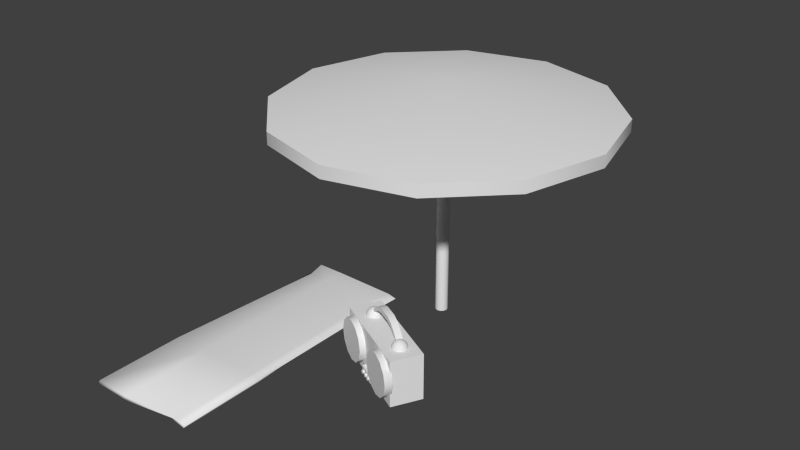 # Source: Beach_Stuff.blend  (saved by Blender 2.66.1; exported with 4.5.12 LTS)
import bpy
from mathutils import Matrix  # noqa: F401  (used for matrix-valued properties, if any)

bpy.ops.wm.read_factory_settings(use_empty=True)
scene = bpy.context.scene
scene.name = 'Scene'

# ---- collections
col_collection_1 = bpy.data.collections.new('Collection 1'); scene.collection.children.link(col_collection_1)
col_collection_20 = bpy.data.collections.new('Collection 20'); scene.collection.children.link(col_collection_20)
col_collection_20.hide_render = True
col_collection_20.hide_viewport = True

# ---- materials (node trees are filled in below, after node groups)
mat_radio = bpy.data.materials.new('Radio')
mat_radio.alpha_threshold = 0.0
mat_radio.use_transparent_shadow = False
mat_radio.roughness = 0.5
mat_radio.specular_intensity = 0.0
mat_radio.line_color = (0.0, 0.0, 0.0, 1.0)
mat_towel = bpy.data.materials.new('Towel')
mat_towel.alpha_threshold = 0.0
mat_towel.use_transparent_shadow = False
mat_towel.roughness = 0.5
mat_towel.specular_intensity = 0.0
mat_towel.line_color = (0.0, 0.0, 0.0, 1.0)
mat_material_004 = bpy.data.materials.new('Material.004')
mat_material_004.alpha_threshold = 0.0
mat_material_004.use_transparent_shadow = False
mat_material_004.roughness = 0.5
mat_material_004.specular_intensity = 0.0
mat_material_004.line_color = (0.0, 0.0, 0.0, 1.0)

# ---- material node trees

# ---- world
world_world = bpy.data.worlds.new('World'); scene.world = world_world
world_world.color = (0.05088, 0.05088, 0.05088)
world_world.use_sun_shadow = False
world_world.sun_shadow_jitter_overblur = 0.0
world_world.cycles.sampling_method = 'MANUAL'
world_world.cycles.sample_map_resolution = 256

# ---- meshes
me_plane_004 = bpy.data.meshes.new('Plane.004')
me_plane_004.from_pydata([(0.8408, -0.2761, 0.0), (-0.8408, -0.2761, 0.0), (0.8408, 0.2761, 0.0), (-0.8408, 0.2761, 0.0), (0.8408, -0.2761, 0.8178), (-0.8408, -0.2761, 0.8178), (0.8408, 0.2761, 0.8178), (-0.8408, 0.2761, 0.8178), (0.5251, -0.383, 0.8056), (0.3391, -0.383, 0.7558), (0.2029, -0.383, 0.6196), (0.153, -0.383, 0.4335), (0.2029, -0.383, 0.2475), (0.3391, -0.383, 0.1113), (0.5251, -0.383, 0.06142), (0.7112, -0.383, 0.1113), (0.8474, -0.383, 0.2475), (0.8972, -0.383, 0.4335), (0.8474, -0.383, 0.6196), (0.7112, -0.383, 0.7558), (0.5251, -0.383, 0.7843), (0.3497, -0.383, 0.7373), (0.2214, -0.383, 0.6089), (0.1744, -0.383, 0.4335), (0.2214, -0.383, 0.2581), (0.3497, -0.383, 0.1298), (0.5251, -0.383, 0.08277), (0.7005, -0.383, 0.1298), (0.8289, -0.383, 0.2581), (0.8759, -0.383, 0.4335), (0.8289, -0.383, 0.6089), (0.7005, -0.383, 0.7373), (0.5251, -0.383, 0.4335), (0.8474, -0.2479, 0.6196), (0.8972, -0.2479, 0.4335), (0.8474, -0.2479, 0.2475), (0.7112, -0.2479, 0.1113), (0.5251, -0.2479, 0.06142), (0.3391, -0.2479, 0.1113), (0.2029, -0.2479, 0.2475), (0.153, -0.2479, 0.4335), (0.2029, -0.2479, 0.6196), (0.3391, -0.2479, 0.7558), (0.5251, -0.2479, 0.8056), (0.7112, -0.2479, 0.7558), (-0.5047, -0.383, 0.8056), (-0.6908, -0.383, 0.7558), (-0.827, -0.383, 0.6196), (-0.8768, -0.383, 0.4335), (-0.827, -0.383, 0.2475), (-0.6908, -0.383, 0.1113), (-0.5047, -0.383, 0.06142), (-0.3187, -0.383, 0.1113), (-0.1825, -0.383, 0.2475), (-0.1326, -0.383, 0.4335), (-0.1825, -0.383, 0.6196), (-0.3187, -0.383, 0.7558), (-0.5047, -0.383, 0.7843), (-0.6801, -0.383, 0.7373), (-0.8085, -0.383, 0.6089), (-0.8555, -0.383, 0.4335), (-0.8085, -0.383, 0.2581), (-0.6801, -0.383, 0.1298), (-0.5047, -0.383, 0.08277), (-0.3294, -0.383, 0.1298), (-0.201, -0.383, 0.2581), (-0.154, -0.383, 0.4335), (-0.201, -0.383, 0.6089), (-0.3294, -0.383, 0.7373), (-0.5047, -0.383, 0.4335), (-0.1825, -0.2479, 0.6196), (-0.1326, -0.2479, 0.4335), (-0.1825, -0.2479, 0.2475), (-0.3187, -0.2479, 0.1113), (-0.5047, -0.2479, 0.06142), (-0.6908, -0.2479, 0.1113), (-0.827, -0.2479, 0.2475), (-0.8768, -0.2479, 0.4335), (-0.827, -0.2479, 0.6196), (-0.6908, -0.2479, 0.7558), (-0.5047, -0.2479, 0.8056), (-0.3187, -0.2479, 0.7558), (-0.165, -0.2656, 0.0127), (0.165, -0.2656, 0.0127), (-0.165, -0.2656, 0.1512), (0.165, -0.2656, 0.1512), (-0.165, -0.333, 0.0127), (0.165, -0.333, 0.0127), (-0.165, -0.333, 0.1512), (0.165, -0.333, 0.1512), (0.4933, 0.01456, 0.9416), (0.4613, 0.01456, 0.9283), (0.4338, 0.01456, 0.9072), (0.4127, 0.01456, 0.8797), (0.3994, 0.01456, 0.8477), (0.3949, 0.01456, 0.8133), (-0.5015, -0.1182, 0.8133), (-0.5015, -0.1137, 0.8477), (-0.5015, -0.1004, 0.8797), (-0.5015, -0.07934, 0.9072), (-0.002086, -0.02023, 1.059), (0.4979, 0.03175, 0.9416), (0.4702, 0.04776, 0.9283), (0.4463, 0.06151, 0.9072), (0.4281, 0.07207, 0.8797), (0.4166, 0.0787, 0.8477), (0.4127, 0.08096, 0.8133), (-0.5015, -0.05184, 0.9283), (-0.5015, -0.01981, 0.9416), (-0.4351, -0.1004, 0.8133), (-0.4374, -0.09652, 0.8477), (-0.444, -0.08503, 0.8797), (-0.1344, -0.02023, 1.147), (0.5105, 0.04433, 0.9416), (0.4945, 0.07207, 0.9283), (0.4807, 0.09589, 0.9072), (0.4702, 0.1142, 0.8797), (0.4635, 0.1257, 0.8477), (0.4613, 0.1296, 0.8133), (-0.4546, -0.06676, 0.9072), (-0.4683, -0.04294, 0.9283), (-0.4843, -0.0152, 0.9416), (-0.3865, -0.05184, 0.8133), (-0.3904, -0.04957, 0.8477), (-0.1344, -0.02023, 1.059), (-0.2309, -0.02023, 1.034), (0.5277, 0.04893, 0.9416), (0.5277, 0.08096, 0.9283), (0.5277, 0.1085, 0.9072), (0.5277, 0.1296, 0.8797), (0.5277, 0.1428, 0.8477), (0.5277, 0.1474, 0.8133), (-0.4019, -0.04294, 0.8797), (-0.4202, -0.03239, 0.9072), (-0.444, -0.01864, 0.9283), (-0.4717, -0.002621, 0.9416), (-0.3687, 0.01456, 0.8133), (-0.2593, -0.02023, 1.103), (-0.3903, -0.02023, 1.008), (0.5449, 0.04433, 0.9416), (0.5609, 0.07207, 0.9283), (0.5746, 0.09589, 0.9072), (0.5852, 0.1142, 0.8797), (0.5918, 0.1257, 0.8477), (0.5941, 0.1296, 0.8133), (-0.3732, 0.01456, 0.8477), (-0.3865, 0.01456, 0.8797), (-0.4076, 0.01456, 0.9072), (-0.4351, 0.01456, 0.9283), (-0.4671, 0.01456, 0.9416), (-0.3678, -0.02023, 0.9533), (0.5277, 0.01456, 0.9461), (0.5574, 0.03175, 0.9416), (0.5852, 0.04776, 0.9283), (0.609, 0.06151, 0.9072), (0.6273, 0.07207, 0.8797), (0.6388, 0.0787, 0.8477), (0.6427, 0.08096, 0.8133), (-0.3865, 0.08096, 0.8133), (-0.3904, 0.0787, 0.8477), (-0.4019, 0.07207, 0.8797), (-0.4202, 0.06151, 0.9072), (-0.444, 0.04776, 0.9283), (-0.4819, -0.02023, 0.8507), (-0.4977, -0.02023, 0.8892), (0.562, 0.01456, 0.9416), (0.5941, 0.01456, 0.9283), (0.6216, 0.01456, 0.9072), (0.6427, 0.01456, 0.8797), (0.6559, 0.01456, 0.8477), (0.6605, 0.01456, 0.8133), (-0.4717, 0.03175, 0.9416), (-0.5015, 0.01456, 0.9461), (-0.4351, 0.1296, 0.8133), (-0.4374, 0.1257, 0.8477), (-0.444, 0.1142, 0.8797), (0.4935, -0.02023, 0.8892), (0.4777, -0.02023, 0.8507), (0.5574, -0.002621, 0.9416), (0.5852, -0.01864, 0.9283), (0.609, -0.03239, 0.9072), (0.6273, -0.04294, 0.8797), (0.6388, -0.04957, 0.8477), (0.6427, -0.05184, 0.8133), (-0.4546, 0.09589, 0.9072), (-0.4683, 0.07207, 0.9283), (-0.4843, 0.04433, 0.9416), (-0.5015, 0.1474, 0.8133), (-0.5015, 0.1428, 0.8477), (0.3637, -0.02023, 0.9533), (0.3862, -0.02023, 1.008), (0.5449, -0.0152, 0.9416), (0.5609, -0.04294, 0.9283), (0.5746, -0.06676, 0.9072), (0.5852, -0.08503, 0.8797), (0.5918, -0.09652, 0.8477), (0.5941, -0.1004, 0.8133), (-0.5015, 0.1296, 0.8797), (-0.5015, 0.1085, 0.9072), (-0.5015, 0.08096, 0.9283), (-0.5015, 0.04893, 0.9416), (-0.5679, 0.1296, 0.8133), (-0.5656, 0.1257, 0.8477), (0.2551, -0.02023, 1.103), (0.5277, -0.01981, 0.9416), (0.5277, -0.05184, 0.9283), (0.5277, -0.07934, 0.9072), (0.5277, -0.1004, 0.8797), (0.5277, -0.1137, 0.8477), (0.5277, -0.1182, 0.8133), (-0.559, 0.1142, 0.8797), (-0.5485, 0.09589, 0.9072), (-0.5347, 0.07207, 0.9283), (-0.5187, 0.04433, 0.9416), (-0.6165, 0.08096, 0.8133), (0.2268, -0.02023, 1.034), (0.1302, -0.02023, 1.059), (0.5105, -0.0152, 0.9416), (0.4945, -0.04294, 0.9283), (0.4807, -0.06676, 0.9072), (0.4702, -0.08503, 0.8797), (0.4635, -0.09652, 0.8477), (0.4613, -0.1004, 0.8133), (-0.6126, 0.0787, 0.8477), (-0.6011, 0.07207, 0.8797), (-0.5828, 0.06151, 0.9072), (-0.559, 0.04776, 0.9283), (-0.5313, 0.03175, 0.9416), (0.1302, -0.02023, 1.147), (-0.002086, -0.02023, 1.147), (0.4979, -0.002621, 0.9416), (0.4702, -0.01864, 0.9283), (0.4463, -0.03239, 0.9072), (0.4281, -0.04294, 0.8797), (0.4166, -0.04957, 0.8477), (0.4127, -0.05184, 0.8133), (-0.6343, 0.01456, 0.8133), (-0.6298, 0.01456, 0.8477), (-0.6165, 0.01456, 0.8797), (-0.5954, 0.01456, 0.9072), (-0.5679, 0.01456, 0.9283), (-0.6165, -0.05184, 0.8133), (-0.6126, -0.04957, 0.8477), (-0.6011, -0.04294, 0.8797), (-0.5828, -0.03239, 0.9072), (-0.559, -0.01864, 0.9283), (-0.5313, -0.002621, 0.9416), (-0.5679, -0.1004, 0.8133), (-0.5656, -0.09652, 0.8477), (-0.559, -0.08503, 0.8797), (-0.5485, -0.06676, 0.9072), (-0.5359, 0.01456, 0.9416), (-0.5347, -0.04294, 0.9283), (-0.5187, -0.0152, 0.9416), (-0.002086, 0.09304, 1.059), (-0.1344, 0.09304, 1.147), (-0.1344, 0.09304, 1.059), (-0.2309, 0.09304, 1.034), (-0.2593, 0.09304, 1.103), (-0.3903, 0.09304, 1.008), (-0.3678, 0.09304, 0.9533), (-0.4819, 0.09304, 0.8507), (-0.4977, 0.09304, 0.8892), (0.4935, 0.09304, 0.8892), (0.4777, 0.09304, 0.8507), (0.3637, 0.09304, 0.9533), (0.3862, 0.09304, 1.008), (0.2551, 0.09304, 1.103), (0.2268, 0.09304, 1.034), (0.1302, 0.09304, 1.059), (0.1302, 0.09304, 1.147), (-0.002086, 0.09304, 1.147), (0.117, -0.3668, 0.1131), (0.09333, -0.3668, 0.1032), (0.08352, -0.3668, 0.07957), (0.09333, -0.3668, 0.05589), (0.117, -0.3668, 0.04608), (0.1407, -0.3668, 0.05589), (0.1505, -0.3668, 0.07957), (0.1407, -0.3668, 0.1032), (0.01872, -0.3668, 0.1131), (-0.004957, -0.3668, 0.1032), (-0.01476, -0.3668, 0.07957), (-0.004957, -0.3668, 0.05589), (0.01872, -0.3668, 0.04608), (0.0424, -0.3668, 0.05589), (0.05221, -0.3668, 0.07957), (0.0424, -0.3668, 0.1032), (-0.08659, -0.3668, 0.1131), (-0.1103, -0.3668, 0.1032), (-0.1201, -0.3668, 0.07957), (-0.1103, -0.3668, 0.05589), (-0.08659, -0.3668, 0.04608), (-0.06291, -0.3668, 0.05589), (-0.0531, -0.3668, 0.07957), (-0.06291, -0.3668, 0.1032), (0.117, -0.3278, 0.1131), (0.09333, -0.3278, 0.1032), (0.08352, -0.3278, 0.07957), (0.09333, -0.3278, 0.05589), (0.117, -0.3278, 0.04608), (0.1407, -0.3278, 0.05589), (0.1505, -0.3278, 0.07957), (0.1407, -0.3278, 0.1032), (0.01872, -0.3278, 0.1131), (-0.004957, -0.3278, 0.1032), (-0.01476, -0.3278, 0.07957), (-0.004957, -0.3278, 0.05589), (0.01872, -0.3278, 0.04608), (0.0424, -0.3278, 0.05589), (0.05221, -0.3278, 0.07957), (0.0424, -0.3278, 0.1032), (-0.08659, -0.3278, 0.1131), (-0.1103, -0.3278, 0.1032), (-0.1201, -0.3278, 0.07957), (-0.1103, -0.3278, 0.05589), (-0.08659, -0.3278, 0.04608), (-0.06291, -0.3278, 0.05589), (-0.0531, -0.3278, 0.07957), (-0.06291, -0.3278, 0.1032), (-0.3003, -0.2479, 0.5515), (-0.2687, -0.2479, 0.4335), (-0.3003, -0.2479, 0.3155), (-0.3867, -0.2479, 0.2291), (-0.5047, -0.2479, 0.1975), (-0.6228, -0.2479, 0.2291), (-0.7092, -0.2479, 0.3155), (-0.7408, -0.2479, 0.4335), (-0.7092, -0.2479, 0.5515), (-0.6228, -0.2479, 0.6379), (-0.5047, -0.2479, 0.6695), (-0.3867, -0.2479, 0.6379), (0.6711, -0.2479, 0.5178), (0.6937, -0.2479, 0.4335), (0.6711, -0.2479, 0.3492), (0.6094, -0.2479, 0.2876), (0.5251, -0.2479, 0.265), (0.4408, -0.2479, 0.2876), (0.3792, -0.2479, 0.3492), (0.3566, -0.2479, 0.4335), (0.3792, -0.2479, 0.5178), (0.4408, -0.2479, 0.5795), (0.5251, -0.2479, 0.6021), (0.6094, -0.2479, 0.5795)], [], [(1, 3, 2, 0), (5, 4, 6, 7), (3, 1, 5, 7), (0, 2, 6, 4), (1, 0, 4, 5), (2, 3, 7, 6), (8, 9, 21, 20), (19, 8, 20, 31), (14, 15, 27, 26), (9, 10, 22, 21), (15, 16, 28, 27), (10, 11, 23, 22), (16, 17, 29, 28), (11, 12, 24, 23), (17, 18, 30, 29), (12, 13, 25, 24), (18, 19, 31, 30), (13, 14, 26, 25), (14, 13, 38, 37), (19, 18, 33, 44), (13, 12, 39, 38), (18, 17, 34, 33), (12, 11, 40, 39), (17, 16, 35, 34), (11, 10, 41, 40), (16, 15, 36, 35), (10, 9, 42, 41), (15, 14, 37, 36), (8, 19, 44, 43), (9, 8, 43, 42), (29, 30, 32), (24, 25, 32), (30, 31, 32), (25, 26, 32), (20, 21, 32), (31, 20, 32), (26, 27, 32), (21, 22, 32), (27, 28, 32), (22, 23, 32), (28, 29, 32), (23, 24, 32), (45, 46, 58, 57), (56, 45, 57, 68), (51, 52, 64, 63), (46, 47, 59, 58), (52, 53, 65, 64), (47, 48, 60, 59), (53, 54, 66, 65), (48, 49, 61, 60), (54, 55, 67, 66), (49, 50, 62, 61), (55, 56, 68, 67), (50, 51, 63, 62), (51, 50, 75, 74), (56, 55, 70, 81), (50, 49, 76, 75), (55, 54, 71, 70), (49, 48, 77, 76), (54, 53, 72, 71), (48, 47, 78, 77), (53, 52, 73, 72), (47, 46, 79, 78), (52, 51, 74, 73), (45, 56, 81, 80), (46, 45, 80, 79), (66, 67, 69), (61, 62, 69), (67, 68, 69), (62, 63, 69), (57, 58, 69), (68, 57, 69), (63, 64, 69), (58, 59, 69), (64, 65, 69), (59, 60, 69), (65, 66, 69), (60, 61, 69), (87, 89, 88, 86), (85, 89, 87, 83), (83, 87, 86, 82), (84, 88, 89, 85), (82, 86, 88, 84), (94, 93, 104, 105), (95, 94, 105, 106), (246, 172, 251), (91, 90, 101, 102), (241, 242, 237, 236), (92, 91, 102, 103), (242, 243, 238, 237), (93, 92, 103, 104), (103, 102, 114, 115), (243, 244, 239, 238), (104, 103, 115, 116), (244, 245, 240, 239), (105, 104, 116, 117), (245, 246, 251, 240), (106, 105, 117, 118), (253, 172, 246), (102, 101, 113, 114), (108, 172, 253), (121, 172, 108), (117, 116, 129, 130), (135, 172, 121), (118, 117, 130, 131), (149, 172, 135), (114, 113, 126, 127), (171, 172, 149), (115, 114, 127, 128), (186, 172, 171), (116, 115, 128, 129), (200, 172, 186), (131, 130, 143, 144), (213, 172, 200), (127, 126, 139, 140), (227, 172, 213), (128, 127, 140, 141), (251, 172, 227), (129, 128, 141, 142), (248, 249, 243, 242), (130, 129, 142, 143), (140, 139, 152, 153), (249, 250, 244, 243), (141, 140, 153, 154), (250, 252, 245, 244), (142, 141, 154, 155), (252, 253, 246, 245), (143, 142, 155, 156), (247, 248, 242, 241), (144, 143, 156, 157), (99, 107, 252, 250), (107, 108, 253, 252), (155, 154, 167, 168), (96, 97, 248, 247), (156, 155, 168, 169), (97, 98, 249, 248), (157, 156, 169, 170), (98, 99, 250, 249), (153, 152, 165, 166), (120, 121, 108, 107), (154, 153, 166, 167), (109, 110, 97, 96), (169, 168, 181, 182), (110, 111, 98, 97), (170, 169, 182, 183), (111, 119, 99, 98), (166, 165, 178, 179), (119, 120, 107, 99), (167, 166, 179, 180), (122, 123, 110, 109), (168, 167, 180, 181), (123, 132, 111, 110), (179, 178, 191, 192), (132, 133, 119, 111), (180, 179, 192, 193), (133, 134, 120, 119), (181, 180, 193, 194), (134, 135, 121, 120), (182, 181, 194, 195), (146, 147, 133, 132), (183, 182, 195, 196), (147, 148, 134, 133), (193, 192, 205, 206), (148, 149, 135, 134), (194, 193, 206, 207), (136, 145, 123, 122), (195, 194, 207, 208), (145, 146, 132, 123), (196, 195, 208, 209), (161, 162, 148, 147), (192, 191, 204, 205), (162, 171, 149, 148), (207, 206, 219, 220), (158, 159, 145, 136), (208, 207, 220, 221), (159, 160, 146, 145), (209, 208, 221, 222), (160, 161, 147, 146), (205, 204, 217, 218), (173, 174, 159, 158), (206, 205, 218, 219), (174, 175, 160, 159), (222, 221, 234, 235), (175, 184, 161, 160), (218, 217, 230, 231), (184, 185, 162, 161), (219, 218, 231, 232), (185, 186, 171, 162), (220, 219, 232, 233), (188, 197, 175, 174), (221, 220, 233, 234), (229, 100, 216, 228), (229, 112, 124, 100), (112, 137, 125, 124), (137, 138, 150, 125), (138, 164, 163, 150), (190, 189, 177, 176), (203, 215, 189, 190), (228, 216, 215, 203), (197, 198, 184, 175), (198, 199, 185, 184), (90, 151, 101), (199, 200, 186, 185), (101, 151, 113), (187, 188, 174, 173), (113, 151, 126), (210, 211, 198, 197), (126, 151, 139), (211, 212, 199, 198), (139, 151, 152), (212, 213, 200, 199), (152, 151, 165), (201, 202, 188, 187), (165, 151, 178), (202, 210, 197, 188), (178, 151, 191), (226, 227, 213, 212), (191, 151, 204), (214, 223, 202, 201), (204, 151, 217), (223, 224, 210, 202), (217, 151, 230), (224, 225, 211, 210), (225, 226, 212, 211), (238, 239, 225, 224), (231, 230, 90, 91), (239, 240, 226, 225), (232, 231, 91, 92), (240, 251, 227, 226), (233, 232, 92, 93), (236, 237, 223, 214), (234, 233, 93, 94), (237, 238, 224, 223), (235, 234, 94, 95), (230, 151, 90), (271, 270, 269, 254), (271, 254, 256, 255), (255, 256, 257, 258), (258, 257, 260, 259), (259, 260, 261, 262), (266, 263, 264, 265), (267, 266, 265, 268), (270, 267, 268, 269), (163, 164, 262, 261), (164, 138, 259, 262), (125, 150, 260, 257), (124, 125, 257, 256), (150, 163, 261, 260), (203, 190, 266, 267), (229, 228, 270, 271), (112, 229, 271, 255), (137, 112, 255, 258), (189, 215, 268, 265), (190, 176, 263, 266), (138, 137, 258, 259), (228, 203, 267, 270), (177, 189, 265, 264), (100, 124, 256, 254), (215, 216, 269, 268), (216, 100, 254, 269), (176, 177, 264, 263), (274, 275, 276, 277, 278, 279, 272, 273), (282, 283, 284, 285, 286, 287, 280, 281), (290, 291, 292, 293, 294, 295, 288, 289), (298, 297, 296, 303, 302, 301, 300, 299), (306, 305, 304, 311, 310, 309, 308, 307), (314, 313, 312, 319, 318, 317, 316, 315), (295, 294, 318, 319), (292, 291, 315, 316), (289, 288, 312, 313), (286, 285, 309, 310), (283, 282, 306, 307), (272, 279, 303, 296), (277, 276, 300, 301), (274, 273, 297, 298), (294, 293, 317, 318), (291, 290, 314, 315), (280, 287, 311, 304), (285, 284, 308, 309), (282, 281, 305, 306), (279, 278, 302, 303), (276, 275, 299, 300), (273, 272, 296, 297), (288, 295, 319, 312), (293, 292, 316, 317), (290, 289, 313, 314), (287, 286, 310, 311), (284, 283, 307, 308), (281, 280, 304, 305), (278, 277, 301, 302), (275, 274, 298, 299), (80, 81, 331, 330), (78, 79, 329, 328), (74, 75, 325, 324), (81, 70, 320, 331), (79, 80, 330, 329), (75, 76, 326, 325), (70, 71, 321, 320), (71, 72, 322, 321), (76, 77, 327, 326), (72, 73, 323, 322), (77, 78, 328, 327), (73, 74, 324, 323), (39, 40, 339, 338), (35, 36, 335, 334), (40, 41, 340, 339), (36, 37, 336, 335), (43, 44, 343, 342), (41, 42, 341, 340), (37, 38, 337, 336), (44, 33, 332, 343), (42, 43, 342, 341), (38, 39, 338, 337), (33, 34, 333, 332), (34, 35, 334, 333)])
me_plane_004.polygons.foreach_set('use_smooth', [True] * 315)
_uv = me_plane_004.uv_layers.new(name='UVMap')
_uv.uv.foreach_set('vector', [0.7296, 0.557, 0.5547, 0.5565, 0.5563, 0.02386, 0.7312, 0.02439, 0.9132, 0.278, 0.9136, 0.3812, 0.7386, 0.3817, 0.7383, 0.2785, 0.7375, 0.02439, 0.9125, 0.02386, 0.9132, 0.278, 0.7383, 0.2785, 0.02591, 0.5642, 0.2008, 0.5636, 0.2016, 0.8177, 0.02669, 0.8183, 0.2845, 0.02386, 0.2861, 0.5565, 0.02755, 0.5573, 0.02591, 0.02465, 0.5467, 0.02386, 0.5483, 0.5565, 0.2941, 0.5573, 0.2924, 0.02464, 0.5852, 0.594, 0.6381, 0.5634, 0.6398, 0.57, 0.59, 0.5987, 0.5547, 0.6468, 0.5852, 0.594, 0.59, 0.5987, 0.5612, 0.6485, 0.7516, 0.7603, 0.6988, 0.7908, 0.6971, 0.7843, 0.7468, 0.7555, 0.6381, 0.5634, 0.699, 0.5634, 0.6973, 0.5699, 0.6398, 0.57, 0.6988, 0.7908, 0.6378, 0.7909, 0.6396, 0.7844, 0.6971, 0.7843, 0.699, 0.5634, 0.7518, 0.5938, 0.747, 0.5986, 0.6973, 0.5699, 0.6378, 0.7909, 0.5851, 0.7605, 0.5899, 0.7557, 0.6396, 0.7844, 0.7518, 0.5938, 0.7822, 0.6466, 0.7757, 0.6483, 0.747, 0.5986, 0.5851, 0.7605, 0.5547, 0.7077, 0.5612, 0.706, 0.5899, 0.7557, 0.7822, 0.6466, 0.7821, 0.7075, 0.7756, 0.7058, 0.7757, 0.6483, 0.5547, 0.7077, 0.5547, 0.6468, 0.5612, 0.6485, 0.5612, 0.706, 0.7821, 0.7075, 0.7516, 0.7603, 0.7468, 0.7555, 0.7756, 0.7058, 0.963, 0.3367, 0.9628, 0.3956, 0.92, 0.3955, 0.9202, 0.3365, 0.5552, 0.9637, 0.555, 0.913, 0.5978, 0.9129, 0.598, 0.9635, 0.9628, 0.3956, 0.9627, 0.4387, 0.9199, 0.4386, 0.92, 0.3955, 0.555, 0.913, 0.5548, 0.8521, 0.5976, 0.852, 0.5978, 0.9129, 0.9735, 0.5634, 0.9737, 0.6181, 0.9309, 0.6183, 0.9307, 0.5635, 0.5548, 0.8521, 0.5547, 0.7974, 0.5975, 0.7972, 0.5976, 0.852, 0.9737, 0.6181, 0.9738, 0.679, 0.9311, 0.6791, 0.9309, 0.6183, 0.9633, 0.2346, 0.9632, 0.2777, 0.9204, 0.2776, 0.9205, 0.2345, 0.9738, 0.679, 0.974, 0.7297, 0.9312, 0.7298, 0.9311, 0.6791, 0.9632, 0.2777, 0.963, 0.3367, 0.9202, 0.3365, 0.9204, 0.2776, 0.5553, 0.9906, 0.5552, 0.9637, 0.598, 0.9635, 0.598, 0.9905, 0.974, 0.7297, 0.9741, 0.7566, 0.9313, 0.7567, 0.9312, 0.7298, 0.5899, 0.7557, 0.5612, 0.706, 0.6684, 0.6771, 0.7757, 0.6483, 0.7756, 0.7058, 0.6684, 0.6771, 0.5612, 0.706, 0.5612, 0.6485, 0.6684, 0.6771, 0.7756, 0.7058, 0.7468, 0.7555, 0.6684, 0.6771, 0.59, 0.5987, 0.6398, 0.57, 0.6684, 0.6771, 0.5612, 0.6485, 0.59, 0.5987, 0.6684, 0.6771, 0.7468, 0.7555, 0.6971, 0.7843, 0.6684, 0.6771, 0.6398, 0.57, 0.6973, 0.5699, 0.6684, 0.6771, 0.6971, 0.7843, 0.6396, 0.7844, 0.6684, 0.6771, 0.6973, 0.5699, 0.747, 0.5986, 0.6684, 0.6771, 0.6396, 0.7844, 0.5899, 0.7557, 0.6684, 0.6771, 0.747, 0.5986, 0.7757, 0.6483, 0.6684, 0.6771, 0.3514, 0.5942, 0.4042, 0.5637, 0.4059, 0.5702, 0.3562, 0.599, 0.3209, 0.647, 0.3514, 0.5942, 0.3562, 0.599, 0.3274, 0.6488, 0.5177, 0.7606, 0.4649, 0.7911, 0.4632, 0.7846, 0.513, 0.7558, 0.4042, 0.5637, 0.4651, 0.5636, 0.4634, 0.5701, 0.4059, 0.5702, 0.4649, 0.7911, 0.404, 0.7911, 0.4057, 0.7846, 0.4632, 0.7846, 0.4651, 0.5636, 0.5179, 0.594, 0.5131, 0.5988, 0.4634, 0.5701, 0.404, 0.7911, 0.3512, 0.7607, 0.356, 0.7559, 0.4057, 0.7846, 0.5179, 0.594, 0.5483, 0.6468, 0.5418, 0.6486, 0.5131, 0.5988, 0.3512, 0.7607, 0.3208, 0.708, 0.3273, 0.7062, 0.356, 0.7559, 0.5483, 0.6468, 0.5483, 0.7078, 0.5417, 0.706, 0.5418, 0.6486, 0.3208, 0.708, 0.3209, 0.647, 0.3274, 0.6488, 0.3273, 0.7062, 0.5483, 0.7078, 0.5177, 0.7606, 0.513, 0.7558, 0.5417, 0.706, 0.963, 0.1261, 0.9628, 0.185, 0.92, 0.1849, 0.9202, 0.1259, 0.7393, 0.9637, 0.7392, 0.913, 0.782, 0.9129, 0.7821, 0.9635, 0.9628, 0.185, 0.9627, 0.2281, 0.9199, 0.228, 0.92, 0.1849, 0.7392, 0.913, 0.739, 0.8521, 0.7818, 0.852, 0.782, 0.9129, 0.9735, 0.7631, 0.9737, 0.8178, 0.9309, 0.8179, 0.9307, 0.7632, 0.739, 0.8521, 0.7388, 0.7974, 0.7816, 0.7972, 0.7818, 0.852, 0.9737, 0.8178, 0.9738, 0.8787, 0.9311, 0.8788, 0.9309, 0.8179, 0.9633, 0.02399, 0.9632, 0.06713, 0.9204, 0.067, 0.9205, 0.02386, 0.9738, 0.8787, 0.974, 0.9294, 0.9312, 0.9295, 0.9311, 0.8788, 0.9632, 0.06713, 0.963, 0.1261, 0.9202, 0.1259, 0.9204, 0.067, 0.7394, 0.9906, 0.7393, 0.9637, 0.7821, 0.9635, 0.7822, 0.9905, 0.974, 0.9294, 0.9741, 0.9563, 0.9313, 0.9564, 0.9312, 0.9295, 0.356, 0.7559, 0.3273, 0.7062, 0.4346, 0.6774, 0.5418, 0.6486, 0.5417, 0.706, 0.4346, 0.6774, 0.3273, 0.7062, 0.3274, 0.6488, 0.4346, 0.6774, 0.5417, 0.706, 0.513, 0.7558, 0.4346, 0.6774, 0.3562, 0.599, 0.4059, 0.5702, 0.4346, 0.6774, 0.3274, 0.6488, 0.3562, 0.599, 0.4346, 0.6774, 0.513, 0.7558, 0.4632, 0.7846, 0.4346, 0.6774, 0.4059, 0.5702, 0.4634, 0.5701, 0.4346, 0.6774, 0.4632, 0.7846, 0.4057, 0.7846, 0.4346, 0.6774, 0.4634, 0.5701, 0.5131, 0.5988, 0.4346, 0.6774, 0.4057, 0.7846, 0.356, 0.7559, 0.4346, 0.6774, 0.5131, 0.5988, 0.5418, 0.6486, 0.4346, 0.6774, 0.8243, 0.5569, 0.7805, 0.557, 0.7802, 0.4525, 0.8239, 0.4524, 0.8521, 0.4372, 0.8307, 0.4372, 0.8306, 0.3942, 0.852, 0.3941, 0.8732, 0.4525, 0.8945, 0.4524, 0.8948, 0.557, 0.8735, 0.557, 0.4495, 0.8406, 0.4709, 0.8405, 0.471, 0.8608, 0.4496, 0.8608, 0.4494, 0.7975, 0.4708, 0.7975, 0.4709, 0.8405, 0.4495, 0.8406, 0.6261, 0.8281, 0.6338, 0.8356, 0.6218, 0.8493, 0.6127, 0.8434, 0.6183, 0.8205, 0.6261, 0.8281, 0.6127, 0.8434, 0.6044, 0.8363, 0.3716, 0.8491, 0.3701, 0.8552, 0.3676, 0.8528, 0.6468, 0.8483, 0.6511, 0.8525, 0.6475, 0.8566, 0.6398, 0.8562, 0.3502, 0.8064, 0.3575, 0.8146, 0.3425, 0.8284, 0.3347, 0.8207, 0.6409, 0.8425, 0.6468, 0.8483, 0.6398, 0.8562, 0.6311, 0.8537, 0.3575, 0.8146, 0.3637, 0.8235, 0.3503, 0.8359, 0.3425, 0.8284, 0.6338, 0.8356, 0.6409, 0.8425, 0.6311, 0.8537, 0.6218, 0.8493, 0.6311, 0.8537, 0.6398, 0.8562, 0.6355, 0.8627, 0.625, 0.863, 0.3637, 0.8235, 0.3682, 0.8327, 0.3573, 0.8428, 0.3503, 0.8359, 0.6218, 0.8493, 0.6311, 0.8537, 0.625, 0.863, 0.6143, 0.8607, 0.3682, 0.8327, 0.3709, 0.8414, 0.3632, 0.8485, 0.3573, 0.8428, 0.6127, 0.8434, 0.6218, 0.8493, 0.6143, 0.8607, 0.6044, 0.8561, 0.3709, 0.8414, 0.3716, 0.8491, 0.3676, 0.8528, 0.3632, 0.8485, 0.3903, 0.8568, 0.3837, 0.8481, 0.3965, 0.8399, 0.4035, 0.8484, 0.3749, 0.8468, 0.3701, 0.8552, 0.3716, 0.8491, 0.6398, 0.8562, 0.6475, 0.8566, 0.6453, 0.86, 0.6355, 0.8627, 0.3767, 0.8464, 0.3701, 0.8552, 0.3749, 0.8468, 0.4942, 0.8468, 0.499, 0.8552, 0.4924, 0.8464, 0.3965, 0.8399, 0.3906, 0.8308, 0.4045, 0.8189, 0.4119, 0.8267, 0.4976, 0.8491, 0.499, 0.8552, 0.4942, 0.8468, 0.4035, 0.8484, 0.3965, 0.8399, 0.4119, 0.8267, 0.4194, 0.8346, 0.5016, 0.8528, 0.499, 0.8552, 0.4976, 0.8491, 0.384, 0.8127, 0.3837, 0.805, 0.3878, 0.8014, 0.392, 0.8058, 0.5052, 0.8569, 0.499, 0.8552, 0.5016, 0.8528, 0.3864, 0.8215, 0.384, 0.8127, 0.392, 0.8058, 0.3977, 0.8118, 0.5074, 0.8603, 0.499, 0.8552, 0.5052, 0.8569, 0.3906, 0.8308, 0.3864, 0.8215, 0.3977, 0.8118, 0.4045, 0.8189, 0.03005, 0.8286, 0.02765, 0.826, 0.0338, 0.8246, 0.4194, 0.8346, 0.4119, 0.8267, 0.4259, 0.8119, 0.4339, 0.8193, 0.02591, 0.8321, 0.02765, 0.826, 0.03005, 0.8286, 0.392, 0.8058, 0.3878, 0.8014, 0.3916, 0.7975, 0.3993, 0.7982, 0.364, 0.8569, 0.3701, 0.8552, 0.3617, 0.8603, 0.3977, 0.8118, 0.392, 0.8058, 0.3993, 0.7982, 0.4079, 0.801, 0.3676, 0.8528, 0.3701, 0.8552, 0.364, 0.8569, 0.4045, 0.8189, 0.3977, 0.8118, 0.4079, 0.801, 0.417, 0.8057, 0.3699, 0.8059, 0.3748, 0.8158, 0.3637, 0.8235, 0.3575, 0.8146, 0.4119, 0.8267, 0.4045, 0.8189, 0.417, 0.8057, 0.4259, 0.8119, 0.7013, 0.8627, 0.6915, 0.86, 0.6893, 0.8566, 0.697, 0.8562, 0.3748, 0.8158, 0.3774, 0.8263, 0.3682, 0.8327, 0.3637, 0.8235, 0.7119, 0.863, 0.7013, 0.8627, 0.697, 0.8562, 0.7058, 0.8537, 0.3774, 0.8263, 0.3774, 0.8369, 0.3709, 0.8414, 0.3682, 0.8327, 0.7225, 0.8607, 0.7119, 0.863, 0.7058, 0.8537, 0.7151, 0.8493, 0.3774, 0.8369, 0.3749, 0.8468, 0.3716, 0.8491, 0.3709, 0.8414, 0.7325, 0.8561, 0.7225, 0.8607, 0.7151, 0.8493, 0.7241, 0.8434, 0.3631, 0.7975, 0.3699, 0.8059, 0.3575, 0.8146, 0.3502, 0.8064, 0.4339, 0.8193, 0.4259, 0.8119, 0.4347, 0.7996, 0.4431, 0.8066, 0.8011, 0.4156, 0.8011, 0.4084, 0.8116, 0.4082, 0.816, 0.4153, 0.8011, 0.4084, 0.8011, 0.4036, 0.8065, 0.4035, 0.8116, 0.4082, 0.7151, 0.8493, 0.7058, 0.8537, 0.696, 0.8425, 0.703, 0.8356, 0.8012, 0.446, 0.8012, 0.4351, 0.8215, 0.4347, 0.8222, 0.4456, 0.7241, 0.8434, 0.7151, 0.8493, 0.703, 0.8356, 0.7107, 0.8281, 0.8012, 0.4351, 0.8011, 0.4247, 0.8193, 0.4244, 0.8215, 0.4347, 0.7325, 0.8363, 0.7241, 0.8434, 0.7107, 0.8281, 0.7186, 0.8205, 0.8011, 0.4247, 0.8011, 0.4156, 0.816, 0.4153, 0.8193, 0.4244, 0.697, 0.8562, 0.6893, 0.8566, 0.6857, 0.8525, 0.6901, 0.8483, 0.7906, 0.4083, 0.7956, 0.4035, 0.8011, 0.4036, 0.8011, 0.4084, 0.7058, 0.8537, 0.697, 0.8562, 0.6901, 0.8483, 0.696, 0.8425, 0.7802, 0.4458, 0.7808, 0.4348, 0.8012, 0.4351, 0.8012, 0.446, 0.7107, 0.8281, 0.703, 0.8356, 0.6896, 0.8233, 0.6958, 0.8143, 0.7808, 0.4348, 0.7829, 0.4245, 0.8011, 0.4247, 0.8012, 0.4351, 0.7186, 0.8205, 0.7107, 0.8281, 0.6958, 0.8143, 0.7031, 0.8062, 0.7829, 0.4245, 0.7862, 0.4154, 0.8011, 0.4156, 0.8011, 0.4247, 0.6901, 0.8483, 0.6857, 0.8525, 0.6817, 0.8488, 0.6823, 0.8411, 0.7862, 0.4154, 0.7906, 0.4083, 0.8011, 0.4084, 0.8011, 0.4156, 0.696, 0.8425, 0.6901, 0.8483, 0.6823, 0.8411, 0.685, 0.8324, 0.5189, 0.8064, 0.5116, 0.8146, 0.4992, 0.8059, 0.5061, 0.7975, 0.703, 0.8356, 0.696, 0.8425, 0.685, 0.8324, 0.6896, 0.8233, 0.5116, 0.8146, 0.5055, 0.8235, 0.4943, 0.8158, 0.4992, 0.8059, 0.6823, 0.8411, 0.6817, 0.8488, 0.6784, 0.8465, 0.6759, 0.8367, 0.5055, 0.8235, 0.5009, 0.8327, 0.4918, 0.8263, 0.4943, 0.8158, 0.685, 0.8324, 0.6823, 0.8411, 0.6759, 0.8367, 0.6759, 0.8261, 0.5009, 0.8327, 0.4982, 0.8414, 0.4917, 0.8369, 0.4918, 0.8263, 0.6896, 0.8233, 0.685, 0.8324, 0.6759, 0.8261, 0.6784, 0.8155, 0.4982, 0.8414, 0.4976, 0.8491, 0.4942, 0.8468, 0.4917, 0.8369, 0.6958, 0.8143, 0.6896, 0.8233, 0.6784, 0.8155, 0.6833, 0.8057, 0.5189, 0.8359, 0.5118, 0.8428, 0.5009, 0.8327, 0.5055, 0.8235, 0.7031, 0.8062, 0.6958, 0.8143, 0.6833, 0.8057, 0.6902, 0.7972, 0.5118, 0.8428, 0.5059, 0.8485, 0.4982, 0.8414, 0.5009, 0.8327, 0.1274, 0.8553, 0.123, 0.8625, 0.1125, 0.8623, 0.1125, 0.855, 0.5059, 0.8485, 0.5016, 0.8528, 0.4976, 0.8491, 0.4982, 0.8414, 0.1308, 0.8463, 0.1274, 0.8553, 0.1125, 0.855, 0.1126, 0.8459, 0.5344, 0.8207, 0.5266, 0.8284, 0.5116, 0.8146, 0.5189, 0.8064, 0.1329, 0.836, 0.1308, 0.8463, 0.1126, 0.8459, 0.1126, 0.8356, 0.5266, 0.8284, 0.5189, 0.8359, 0.5055, 0.8235, 0.5116, 0.8146, 0.1337, 0.825, 0.1329, 0.836, 0.1126, 0.8356, 0.1126, 0.8246, 0.5217, 0.8539, 0.5129, 0.8564, 0.5059, 0.8485, 0.5118, 0.8428, 0.123, 0.8625, 0.1179, 0.8672, 0.1125, 0.8671, 0.1125, 0.8623, 0.5129, 0.8564, 0.5052, 0.8569, 0.5016, 0.8528, 0.5059, 0.8485, 0.1126, 0.8459, 0.1125, 0.855, 0.09767, 0.8552, 0.09435, 0.8462, 0.5483, 0.8365, 0.54, 0.8436, 0.5266, 0.8284, 0.5344, 0.8207, 0.1126, 0.8356, 0.1126, 0.8459, 0.09435, 0.8462, 0.09228, 0.8358, 0.54, 0.8436, 0.5309, 0.8496, 0.5189, 0.8359, 0.5266, 0.8284, 0.1126, 0.8246, 0.1126, 0.8356, 0.09228, 0.8358, 0.0916, 0.8249, 0.5309, 0.8496, 0.5217, 0.8539, 0.5118, 0.8428, 0.5189, 0.8359, 0.1125, 0.8623, 0.1125, 0.8671, 0.1071, 0.8671, 0.102, 0.8624, 0.07614, 0.8465, 0.06809, 0.8391, 0.0769, 0.8267, 0.08527, 0.8337, 0.1125, 0.855, 0.1125, 0.8623, 0.102, 0.8624, 0.09767, 0.8552, 0.5483, 0.8563, 0.5384, 0.8609, 0.5309, 0.8496, 0.54, 0.8436, 0.6466, 0.7972, 0.6535, 0.8057, 0.6411, 0.8143, 0.6338, 0.8062, 0.5384, 0.8609, 0.5277, 0.8632, 0.5217, 0.8539, 0.5309, 0.8496, 0.661, 0.8367, 0.6585, 0.8465, 0.6551, 0.8488, 0.6545, 0.8411, 0.5277, 0.8632, 0.5172, 0.863, 0.5129, 0.8564, 0.5217, 0.8539, 0.6609, 0.8261, 0.661, 0.8367, 0.6545, 0.8411, 0.6518, 0.8324, 0.5172, 0.863, 0.5074, 0.8603, 0.5052, 0.8569, 0.5129, 0.8564, 0.6584, 0.8155, 0.6609, 0.8261, 0.6518, 0.8324, 0.6472, 0.8233, 0.05409, 0.8538, 0.04667, 0.846, 0.05922, 0.8328, 0.06809, 0.8391, 0.6535, 0.8057, 0.6584, 0.8155, 0.6472, 0.8233, 0.6411, 0.8143, 0.2081, 0.7204, 0.2359, 0.7204, 0.2357, 0.7624, 0.2079, 0.7623, 0.2081, 0.7204, 0.2082, 0.6784, 0.236, 0.6785, 0.2359, 0.7204, 0.2082, 0.6784, 0.2224, 0.6389, 0.2441, 0.648, 0.236, 0.6785, 0.2224, 0.6389, 0.2524, 0.5975, 0.2697, 0.6047, 0.2441, 0.648, 0.2524, 0.5975, 0.29, 0.5636, 0.3022, 0.5687, 0.2697, 0.6047, 0.2516, 0.8435, 0.269, 0.8364, 0.3013, 0.8726, 0.2891, 0.8776, 0.2219, 0.8019, 0.2437, 0.7929, 0.269, 0.8364, 0.2516, 0.8435, 0.2079, 0.7623, 0.2357, 0.7624, 0.2437, 0.7929, 0.2219, 0.8019, 0.04667, 0.846, 0.0399, 0.8389, 0.05014, 0.8281, 0.05922, 0.8328, 0.0399, 0.8389, 0.03423, 0.833, 0.04147, 0.8253, 0.05014, 0.8281, 0.6511, 0.8525, 0.6537, 0.855, 0.6475, 0.8566, 0.03423, 0.833, 0.03005, 0.8286, 0.0338, 0.8246, 0.04147, 0.8253, 0.6475, 0.8566, 0.6537, 0.855, 0.6453, 0.86, 0.06165, 0.8618, 0.05409, 0.8538, 0.06809, 0.8391, 0.07614, 0.8465, 0.3837, 0.805, 0.3854, 0.7989, 0.3878, 0.8014, 0.03284, 0.8579, 0.0286, 0.8486, 0.0399, 0.8389, 0.04667, 0.846, 0.3878, 0.8014, 0.3854, 0.7989, 0.3916, 0.7975, 0.0286, 0.8486, 0.02624, 0.8398, 0.03423, 0.833, 0.0399, 0.8389, 0.6915, 0.86, 0.6832, 0.855, 0.6893, 0.8566, 0.02624, 0.8398, 0.02591, 0.8321, 0.03005, 0.8286, 0.03423, 0.833, 0.6893, 0.8566, 0.6832, 0.855, 0.6857, 0.8525, 0.04568, 0.8755, 0.03866, 0.8671, 0.05409, 0.8538, 0.06165, 0.8618, 0.6857, 0.8525, 0.6832, 0.855, 0.6817, 0.8488, 0.03866, 0.8671, 0.03284, 0.8579, 0.04667, 0.846, 0.05409, 0.8538, 0.6817, 0.8488, 0.6832, 0.855, 0.6784, 0.8465, 0.3562, 0.8564, 0.364, 0.8569, 0.3617, 0.8603, 0.3519, 0.863, 0.6784, 0.8465, 0.6832, 0.855, 0.6766, 0.8462, 0.0325, 0.884, 0.02594, 0.8753, 0.03866, 0.8671, 0.04568, 0.8755, 0.6603, 0.8462, 0.6537, 0.855, 0.6585, 0.8465, 0.3291, 0.8436, 0.3382, 0.8496, 0.3308, 0.8609, 0.3208, 0.8563, 0.6585, 0.8465, 0.6537, 0.855, 0.6551, 0.8488, 0.3382, 0.8496, 0.3475, 0.8539, 0.3414, 0.8632, 0.3308, 0.8609, 0.3475, 0.8539, 0.3562, 0.8564, 0.3519, 0.863, 0.3414, 0.8632, 0.3503, 0.8359, 0.3573, 0.8428, 0.3475, 0.8539, 0.3382, 0.8496, 0.6545, 0.8411, 0.6551, 0.8488, 0.6511, 0.8525, 0.6468, 0.8483, 0.3573, 0.8428, 0.3632, 0.8485, 0.3562, 0.8564, 0.3475, 0.8539, 0.6518, 0.8324, 0.6545, 0.8411, 0.6468, 0.8483, 0.6409, 0.8425, 0.3632, 0.8485, 0.3676, 0.8528, 0.364, 0.8569, 0.3562, 0.8564, 0.6472, 0.8233, 0.6518, 0.8324, 0.6409, 0.8425, 0.6338, 0.8356, 0.3347, 0.8207, 0.3425, 0.8284, 0.3291, 0.8436, 0.3208, 0.8365, 0.6411, 0.8143, 0.6472, 0.8233, 0.6338, 0.8356, 0.6261, 0.8281, 0.3425, 0.8284, 0.3503, 0.8359, 0.3382, 0.8496, 0.3291, 0.8436, 0.6338, 0.8062, 0.6411, 0.8143, 0.6261, 0.8281, 0.6183, 0.8205, 0.6551, 0.8488, 0.6537, 0.855, 0.6511, 0.8525, 0.7887, 0.7201, 0.7888, 0.6782, 0.8161, 0.6783, 0.816, 0.7202, 0.7887, 0.7201, 0.816, 0.7202, 0.8159, 0.7621, 0.7885, 0.762, 0.7885, 0.762, 0.8159, 0.7621, 0.8237, 0.7927, 0.8022, 0.8016, 0.8022, 0.8016, 0.8237, 0.7927, 0.8485, 0.8361, 0.8315, 0.8432, 0.8315, 0.8432, 0.8485, 0.8361, 0.8803, 0.8723, 0.8683, 0.8773, 0.8322, 0.5973, 0.8693, 0.5634, 0.8812, 0.5684, 0.8492, 0.6044, 0.8027, 0.6387, 0.8322, 0.5973, 0.8492, 0.6044, 0.8241, 0.6477, 0.7888, 0.6782, 0.8027, 0.6387, 0.8241, 0.6477, 0.8161, 0.6783, 0.7738, 0.4274, 0.7738, 0.4384, 0.7379, 0.4383, 0.7379, 0.4273, 0.7738, 0.4384, 0.7737, 0.4819, 0.7378, 0.4818, 0.7379, 0.4383, 0.9237, 0.7879, 0.9235, 0.8313, 0.8877, 0.8312, 0.8878, 0.7878, 0.9238, 0.7574, 0.9237, 0.7879, 0.8878, 0.7878, 0.8879, 0.7573, 0.9235, 0.8313, 0.9234, 0.8674, 0.8876, 0.8673, 0.8877, 0.8312, 0.8309, 0.5356, 0.8308, 0.4982, 0.8666, 0.4981, 0.8668, 0.5355, 0.7734, 0.5489, 0.7734, 0.557, 0.7375, 0.5569, 0.7376, 0.5488, 0.7735, 0.5408, 0.7734, 0.5489, 0.7376, 0.5488, 0.7376, 0.5407, 0.7735, 0.5193, 0.7735, 0.5408, 0.7376, 0.5407, 0.7377, 0.5192, 0.9243, 0.5996, 0.9241, 0.643, 0.8882, 0.6429, 0.8884, 0.5995, 0.8308, 0.4982, 0.8306, 0.4546, 0.8665, 0.4545, 0.8666, 0.4981, 0.7737, 0.4819, 0.7735, 0.5193, 0.7377, 0.5192, 0.7378, 0.4818, 0.8309, 0.557, 0.8309, 0.5356, 0.8668, 0.5355, 0.8668, 0.5569, 0.9244, 0.5635, 0.9243, 0.5996, 0.8884, 0.5995, 0.8885, 0.5634, 0.9239, 0.7155, 0.9238, 0.7574, 0.8879, 0.7573, 0.888, 0.7153, 0.9241, 0.643, 0.924, 0.6735, 0.8881, 0.6734, 0.8882, 0.6429, 0.924, 0.6735, 0.9239, 0.7155, 0.888, 0.7153, 0.8881, 0.6734, 0.8306, 0.4546, 0.8306, 0.4437, 0.8665, 0.4436, 0.8665, 0.4545, 0.1457, 0.8246, 0.1538, 0.8246, 0.1596, 0.8304, 0.1596, 0.8385, 0.1538, 0.8442, 0.1457, 0.8442, 0.14, 0.8385, 0.14, 0.8303, 0.7514, 0.3881, 0.7571, 0.3938, 0.7571, 0.4019, 0.7514, 0.4077, 0.7433, 0.4077, 0.7375, 0.4019, 0.7376, 0.3938, 0.7433, 0.3881, 0.1959, 0.8246, 0.2016, 0.8303, 0.2016, 0.8385, 0.1959, 0.8442, 0.1878, 0.8442, 0.182, 0.8385, 0.182, 0.8304, 0.1878, 0.8246, 0.1536, 0.8702, 0.1457, 0.8701, 0.14, 0.8643, 0.14, 0.8562, 0.1456, 0.8505, 0.1536, 0.8506, 0.1593, 0.8564, 0.1593, 0.8645, 0.196, 0.8702, 0.188, 0.8701, 0.1823, 0.8643, 0.1823, 0.8562, 0.188, 0.8505, 0.196, 0.8506, 0.2016, 0.8564, 0.2016, 0.8645, 0.8641, 0.4138, 0.8584, 0.4081, 0.8584, 0.4, 0.8641, 0.3942, 0.8721, 0.3941, 0.8777, 0.3998, 0.8777, 0.4079, 0.8721, 0.4137, 0.4025, 0.8779, 0.4025, 0.87, 0.4148, 0.8699, 0.4149, 0.8779, 0.6883, 0.8768, 0.6882, 0.8843, 0.6759, 0.8843, 0.6759, 0.8768, 0.4805, 0.8819, 0.4806, 0.8864, 0.4682, 0.8864, 0.4682, 0.8819, 0.4494, 0.874, 0.4494, 0.8672, 0.4618, 0.8672, 0.4618, 0.8739, 0.3961, 0.8632, 0.3961, 0.87, 0.3838, 0.8699, 0.3838, 0.8632, 0.4307, 0.8824, 0.4307, 0.8779, 0.443, 0.8779, 0.443, 0.8824, 0.6695, 0.8693, 0.6695, 0.8768, 0.6572, 0.8768, 0.6572, 0.8693, 0.8855, 0.4336, 0.8856, 0.4416, 0.8732, 0.4416, 0.8732, 0.4337, 0.4025, 0.87, 0.4025, 0.8632, 0.4148, 0.8632, 0.4148, 0.8699, 0.4805, 0.8672, 0.4805, 0.8739, 0.4682, 0.874, 0.4681, 0.8672, 0.4495, 0.8864, 0.4494, 0.8819, 0.4618, 0.8819, 0.4618, 0.8864, 0.7324, 0.8693, 0.7324, 0.8768, 0.7201, 0.8768, 0.7201, 0.8693, 0.3961, 0.87, 0.3961, 0.8779, 0.3837, 0.8779, 0.3838, 0.8699, 0.4307, 0.8779, 0.4307, 0.8699, 0.443, 0.87, 0.443, 0.8779, 0.6695, 0.8768, 0.6695, 0.8843, 0.6571, 0.8843, 0.6572, 0.8768, 0.8856, 0.4416, 0.8856, 0.4461, 0.8732, 0.4461, 0.8732, 0.4416, 0.4025, 0.8824, 0.4025, 0.8779, 0.4149, 0.8779, 0.4149, 0.8824, 0.6883, 0.8693, 0.6883, 0.8768, 0.6759, 0.8768, 0.6759, 0.8693, 0.4805, 0.8739, 0.4805, 0.8819, 0.4682, 0.8819, 0.4682, 0.874, 0.4494, 0.8819, 0.4494, 0.874, 0.4618, 0.8739, 0.4618, 0.8819, 0.7324, 0.8768, 0.7325, 0.8843, 0.7201, 0.8843, 0.7201, 0.8768, 0.3961, 0.8779, 0.3961, 0.8824, 0.3837, 0.8824, 0.3837, 0.8779, 0.4307, 0.8699, 0.4307, 0.8632, 0.4431, 0.8632, 0.443, 0.87, 0.8855, 0.4269, 0.8855, 0.4336, 0.8732, 0.4337, 0.8732, 0.4269, 0.7822, 0.9905, 0.7821, 0.9635, 0.7821, 0.9635, 0.7822, 0.9905, 0.9311, 0.8788, 0.9312, 0.9295, 0.9312, 0.9295, 0.9311, 0.8788, 0.9202, 0.1259, 0.92, 0.1849, 0.92, 0.1849, 0.9202, 0.1259, 0.7821, 0.9635, 0.782, 0.9129, 0.782, 0.9129, 0.7821, 0.9635, 0.9312, 0.9295, 0.9313, 0.9564, 0.9313, 0.9564, 0.9312, 0.9295, 0.92, 0.1849, 0.9199, 0.228, 0.9199, 0.228, 0.92, 0.1849, 0.782, 0.9129, 0.7818, 0.852, 0.7818, 0.852, 0.782, 0.9129, 0.7818, 0.852, 0.7816, 0.7972, 0.7816, 0.7972, 0.7818, 0.852, 0.9307, 0.7632, 0.9309, 0.8179, 0.9309, 0.8179, 0.9307, 0.7632, 0.9205, 0.02386, 0.9204, 0.067, 0.9204, 0.067, 0.9205, 0.02386, 0.9309, 0.8179, 0.9311, 0.8788, 0.9311, 0.8788, 0.9309, 0.8179, 0.9204, 0.067, 0.9202, 0.1259, 0.9202, 0.1259, 0.9204, 0.067, 0.9307, 0.5635, 0.9309, 0.6183, 0.9309, 0.6183, 0.9307, 0.5635, 0.9205, 0.2345, 0.9204, 0.2776, 0.9204, 0.2776, 0.9205, 0.2345, 0.9309, 0.6183, 0.9311, 0.6791, 0.9311, 0.6791, 0.9309, 0.6183, 0.9204, 0.2776, 0.9202, 0.3365, 0.9202, 0.3365, 0.9204, 0.2776, 0.598, 0.9905, 0.598, 0.9635, 0.598, 0.9635, 0.598, 0.9905, 0.9311, 0.6791, 0.9312, 0.7298, 0.9312, 0.7298, 0.9311, 0.6791, 0.9202, 0.3365, 0.92, 0.3955, 0.92, 0.3955, 0.9202, 0.3365, 0.598, 0.9635, 0.5978, 0.9129, 0.5978, 0.9129, 0.598, 0.9635, 0.9312, 0.7298, 0.9313, 0.7567, 0.9313, 0.7567, 0.9312, 0.7298, 0.92, 0.3955, 0.9199, 0.4386, 0.9199, 0.4386, 0.92, 0.3955, 0.5978, 0.9129, 0.5976, 0.852, 0.5976, 0.852, 0.5978, 0.9129, 0.5976, 0.852, 0.5975, 0.7972, 0.5975, 0.7972, 0.5976, 0.852])
me_plane_004.materials.append(mat_radio)
me_plane_004.use_remesh_preserve_volume = False
me_plane_004.use_remesh_preserve_attributes = False
me_plane_004.use_mirror_vertex_groups = False
me_plane_004.update()
me_plane_003 = bpy.data.meshes.new('Plane.003')
me_plane_003.from_pydata([(0.775, 2.124, 0.01996), (0.8159, 2.441, -0.0722), (0.9552, 2.141, -0.024), (0.9877, 2.464, -0.05143), (-0.8517, 2.504, -0.02678), (0.8078, -0.871, 0.02474), (0.9612, -0.8722, -0.06972), (0.7491, 0.8741, -0.07148), (-0.7697, 2.088, -0.05316), (0.9797, -0.8721, -0.009728), (0.9123, 0.8705, -0.0499), (-0.9878, -0.8784, -0.05334), (-0.2829, 2.455, -0.07232), (0.9787, -2.386, -0.02694), (-0.2913, -0.8748, 0.01817), (0.7973, -2.362, -0.006251), (0.3863, -2.314, -0.07253), (-0.2918, -2.096, -0.0762), (-0.2907, -2.512, -0.05329), (0.9522, -2.383, -0.06734), (-0.2904, -2.467, -0.005681), (0.8164, 2.484, -0.02517), (-0.2891, 2.09, 0.04358), (0.3558, -0.873, -0.07463), (-0.2919, 0.8869, -0.06205), (-0.9424, -2.099, -0.07247), (-0.8702, 0.8822, -0.07257), (-0.8322, 2.465, -0.06773), (-0.2827, 2.501, -0.02514), (-0.7315, 2.088, -0.005969), (-0.9383, -2.507, -0.05152), (-0.9425, -0.8781, -0.005599), (-0.9384, -2.468, -0.01042), (-0.8434, 2.475, -0.02534), (0.9855, 2.442, -0.04953), (-0.2831, 2.472, -0.02038), (0.8135, 2.459, -0.02204)], [], [(34, 3, 21, 36), (10, 7, 1, 3), (14, 31, 32, 20), (8, 11, 31, 29), (26, 11, 8), (9, 13, 19, 6), (12, 27, 4, 28), (18, 17, 16), (22, 29, 31, 14), (4, 8, 29, 33), (2, 9, 10), (6, 19, 16, 23), (19, 15, 16), (8, 4, 27), (7, 24, 12, 1), (7, 10, 6), (36, 35, 22, 0), (20, 32, 30, 18), (15, 19, 13), (35, 28, 4, 33), (6, 23, 7), (18, 30, 25, 17), (9, 6, 10), (20, 18, 16, 15), (0, 22, 14, 5), (10, 3, 34, 2), (15, 13, 9, 5), (17, 25, 26, 24), (23, 16, 17), (8, 27, 26), (3, 1, 21), (11, 26, 25), (17, 24, 23), (0, 5, 9, 2), (12, 28, 21, 1), (24, 26, 27, 12), (14, 20, 15, 5), (24, 7, 23), (32, 11, 25, 30), (11, 32, 31), (2, 34, 36, 0), (21, 28, 35, 36), (22, 35, 33, 29)])
me_plane_003.polygons.foreach_set('use_smooth', [True] * 43)
_uv = me_plane_003.uv_layers.new(name='UVMap')
_uv.uv.foreach_set('vector', [0.4388, 0.04209, 0.4392, 0.03781, 0.4063, 0.03434, 0.4058, 0.03912, 0.4637, 0.3404, 0.495, 0.3399, 0.4843, 0.04079, 0.4514, 0.03612, 0.1965, 0.6755, 0.07238, 0.6761, 0.07404, 0.9792, 0.1977, 0.9789, 0.104, 0.1099, 0.06401, 0.6757, 0.07238, 0.6761, 0.1111, 0.1104, 0.9406, 0.3184, 0.9446, 0.7743, 0.9451, 0.006902, 0.8415, 0.4634, 0.8492, 0.8596, 0.8615, 0.8588, 0.8579, 0.4633, 0.694, 0.03954, 0.7988, 0.03839, 0.8022, 0.03103, 0.6936, 0.03088, 0.6888, 0.9879, 0.6897, 0.9084, 0.56, 0.9491, 0.1952, 0.1102, 0.1111, 0.1104, 0.07238, 0.6761, 0.1965, 0.6755, 0.8529, 0.8754, 0.8427, 0.9856, 0.8528, 0.987, 0.8529, 0.8831, 0.8772, 0.006902, 0.8773, 0.7958, 0.8915, 0.3394, 0.4522, 0.673, 0.4519, 0.9615, 0.56, 0.9491, 0.5677, 0.674, 0.9231, 0.01385, 0.9072, 0.05482, 0.9249, 0.1631, 0.8427, 0.9856, 0.8529, 0.8754, 0.8415, 0.8859, 0.495, 0.3399, 0.6936, 0.3389, 0.694, 0.03954, 0.4843, 0.04079, 0.495, 0.3399, 0.4637, 0.3404, 0.4522, 0.673, 0.4058, 0.03912, 0.1965, 0.03683, 0.1952, 0.1102, 0.3984, 0.1034, 0.9096, 0.334, 0.912, 0.5023, 0.923, 0.5009, 0.9224, 0.3326, 0.9072, 0.05482, 0.9231, 0.01385, 0.9125, 0.006902, 0.1965, 0.03683, 0.1966, 0.03137, 0.08801, 0.03088, 0.08961, 0.03639, 0.4522, 0.673, 0.5677, 0.674, 0.495, 0.3399, 0.6888, 0.9879, 0.8123, 0.9878, 0.8138, 0.9099, 0.6897, 0.9084, 0.8415, 0.4634, 0.8579, 0.4633, 0.8536, 0.006902, 0.9096, 0.334, 0.9224, 0.3326, 0.9249, 0.1631, 0.9072, 0.05482, 0.3984, 0.1034, 0.1952, 0.1102, 0.1965, 0.6755, 0.4062, 0.6745, 0.9609, 0.4366, 0.9608, 0.8535, 0.9612, 0.8476, 0.9659, 0.7692, 0.4052, 0.9586, 0.44, 0.9629, 0.4392, 0.6744, 0.4062, 0.6745, 0.6897, 0.9084, 0.8138, 0.9099, 0.8039, 0.3406, 0.6936, 0.3389, 0.5677, 0.674, 0.56, 0.9491, 0.6897, 0.9084, 0.9795, 0.1052, 0.9608, 0.006902, 0.961, 0.4208, 0.4514, 0.03612, 0.4843, 0.04079, 0.4839, 0.03262, 0.8239, 0.6769, 0.8039, 0.3406, 0.8138, 0.9099, 0.6897, 0.9084, 0.6936, 0.3389, 0.5677, 0.674, 0.3984, 0.1034, 0.4062, 0.6745, 0.4392, 0.6744, 0.433, 0.09966, 0.694, 0.03954, 0.6936, 0.03088, 0.4839, 0.03262, 0.4843, 0.04079, 0.6936, 0.3389, 0.8039, 0.3406, 0.7988, 0.03839, 0.694, 0.03954, 0.1965, 0.6755, 0.1977, 0.9789, 0.4052, 0.9586, 0.4062, 0.6745, 0.6936, 0.3389, 0.495, 0.3399, 0.5677, 0.674, 0.9211, 0.9338, 0.9206, 0.518, 0.9072, 0.8368, 0.9103, 0.9434, 0.06401, 0.6757, 0.07404, 0.9792, 0.07238, 0.6761, 0.433, 0.09966, 0.4388, 0.04209, 0.4058, 0.03912, 0.3984, 0.1034, 0.4063, 0.03434, 0.1966, 0.03137, 0.1965, 0.03683, 0.4058, 0.03912, 0.1952, 0.1102, 0.1965, 0.03683, 0.08961, 0.03639, 0.1111, 0.1104])
me_plane_003.materials.append(mat_towel)
me_plane_003.use_remesh_preserve_volume = False
me_plane_003.use_remesh_preserve_attributes = False
me_plane_003.use_mirror_vertex_groups = False
me_plane_003.update()
me_circle = bpy.data.meshes.new('Circle')
me_circle.from_pydata([(9.395e-09, 0.1103, 0.0), (-0.05514, 0.09551, 0.0), (-0.09551, 0.05514, 0.0), (-0.1103, -1.308e-07, 0.0), (-0.09551, -0.05514, 0.0), (-0.05514, -0.09551, 0.0), (-7.258e-09, -0.1103, 0.0), (0.05514, -0.09551, 0.0), (0.09551, -0.05514, 0.0), (0.1103, -1.772e-07, 0.0), (0.09551, 0.05514, 0.0), (0.05514, 0.09551, 0.0), (9.395e-09, 0.1103, 4.155), (-0.05514, 0.09551, 4.155), (-0.09551, 0.05514, 4.155), (-0.1103, -1.308e-07, 4.155), (-0.09551, -0.05514, 4.155), (-0.05514, -0.09551, 4.155), (-7.258e-09, -0.1103, 4.155), (0.05514, -0.09551, 4.155), (0.09551, -0.05514, 4.155), (0.1103, -1.772e-07, 4.155), (0.09551, 0.05514, 4.155), (0.05514, 0.09551, 4.155), (0.005336, 2.918, 3.719), (-1.454, 2.527, 3.719), (-2.522, 1.459, 3.719), (-2.913, -0.0003838, 3.719), (-2.522, -1.459, 3.719), (-1.454, -2.528, 3.719), (0.005336, -2.919, 3.719), (1.464, -2.528, 3.719), (2.533, -1.459, 3.719), (2.923, -0.0003852, 3.719), (2.533, 1.459, 3.719), (1.464, 2.527, 3.719), (0.005336, -0.0003842, 4.207), (0.005336, -0.0003852, 4.143), (2.533, 1.459, 3.499), (2.923, -0.0003852, 3.499), (2.533, -1.459, 3.499), (1.464, -2.528, 3.499), (0.005336, -2.919, 3.499), (-1.454, -2.528, 3.499), (-2.522, -1.459, 3.499), (-2.913, -0.0003838, 3.499), (-2.522, 1.459, 3.499), (-1.454, 2.527, 3.499), (0.005336, 2.918, 3.499), (1.464, 2.527, 3.499), (1.804, 1.038, 3.828), (2.082, -0.0003852, 3.828), (1.804, -1.039, 3.828), (1.044, -1.799, 3.828), (0.005336, -2.077, 3.828), (-1.033, -1.799, 3.828), (-1.793, -1.039, 3.828), (-2.072, -0.0003838, 3.828), (-1.793, 1.038, 3.828), (-1.033, 1.798, 3.828), (0.005336, 2.077, 3.828), (1.044, 1.798, 3.828), (0.1803, 0.1006, 4.143), (0.2073, -0.0003852, 4.143), (0.1803, -0.1014, 4.143), (0.1063, -0.1753, 4.143), (0.005336, -0.2024, 4.143), (-0.09566, -0.1753, 4.143), (-0.1696, -0.1014, 4.143), (-0.1966, -0.0003852, 4.143), (-0.1696, 0.1006, 4.143), (-0.09566, 0.1745, 4.143), (0.005336, 0.2016, 4.143), (0.1063, 0.1745, 4.143), (1.244e-08, 0.04568, 3.858), (-0.02284, 0.03956, 3.858), (-0.03956, 0.02284, 3.858), (-0.04568, -1.378e-07, 3.858), (-0.03956, -0.02284, 3.858), (-0.02284, -0.03956, 3.858), (5.54e-09, -0.04568, 3.858), (0.02284, -0.03956, 3.858), (0.03956, -0.02284, 3.858), (0.04568, -1.571e-07, 3.858), (0.03956, 0.02284, 3.858), (0.02284, 0.03956, 3.858), (1.459e-08, -1.428e-07, 0.0)], [], [(2, 3, 15, 14), (8, 9, 21, 20), (3, 4, 16, 15), (9, 10, 22, 21), (4, 5, 17, 16), (10, 11, 23, 22), (5, 6, 18, 17), (0, 1, 13, 12), (11, 0, 12, 23), (6, 7, 19, 18), (1, 2, 14, 13), (7, 8, 20, 19), (33, 32, 40, 39), (27, 26, 46, 45), (32, 31, 41, 40), (26, 25, 47, 46), (31, 30, 42, 41), (24, 35, 49, 48), (25, 24, 48, 47), (30, 29, 43, 42), (35, 34, 38, 49), (29, 28, 44, 43), (34, 33, 39, 38), (28, 27, 45, 44), (67, 68, 37), (62, 63, 37), (68, 69, 37), (63, 64, 37), (69, 70, 37), (64, 65, 37), (70, 71, 37), (65, 66, 37), (72, 73, 37), (71, 72, 37), (66, 67, 37), (73, 62, 37), (42, 43, 55, 54), (49, 38, 50, 61), (47, 48, 60, 59), (38, 39, 51, 50), (43, 44, 56, 55), (39, 40, 52, 51), (44, 45, 57, 56), (40, 41, 53, 52), (45, 46, 58, 57), (41, 42, 54, 53), (48, 49, 61, 60), (46, 47, 59, 58), (50, 51, 63, 62), (56, 57, 69, 68), (51, 52, 64, 63), (57, 58, 70, 69), (52, 53, 65, 64), (58, 59, 71, 70), (53, 54, 66, 65), (60, 61, 73, 72), (59, 60, 72, 71), (54, 55, 67, 66), (61, 50, 62, 73), (55, 56, 68, 67), (23, 12, 74, 85), (18, 19, 81, 80), (13, 14, 76, 75), (19, 20, 82, 81), (14, 15, 77, 76), (20, 21, 83, 82), (15, 16, 78, 77), (21, 22, 84, 83), (16, 17, 79, 78), (22, 23, 85, 84), (17, 18, 80, 79), (12, 13, 75, 74), (27, 28, 36), (33, 34, 36), (28, 29, 36), (34, 35, 36), (29, 30, 36), (24, 25, 36), (35, 24, 36), (30, 31, 36), (25, 26, 36), (31, 32, 36), (26, 27, 36), (32, 33, 36), (8, 7, 86), (3, 2, 86), (9, 8, 86), (4, 3, 86), (10, 9, 86), (5, 4, 86), (11, 10, 86), (6, 5, 86), (1, 0, 86), (0, 11, 86), (7, 6, 86), (2, 1, 86)])
me_circle.polygons.foreach_set('use_smooth', [True] * 96)
_uv = me_circle.uv_layers.new(name='UVMap')
_uv.uv.foreach_set('vector', [0.1079, 0.956, 0.1074, 0.9648, 0.8515, 0.9671, 0.8519, 0.9582, 0.1079, 0.7412, 0.1074, 0.7501, 0.8515, 0.7523, 0.8519, 0.7435, 0.1074, 0.9648, 0.1074, 0.9751, 0.8515, 0.9774, 0.8515, 0.9671, 0.1074, 0.7501, 0.1074, 0.7603, 0.8515, 0.7626, 0.8515, 0.7523, 0.1074, 0.9751, 0.1078, 0.984, 0.8518, 0.9863, 0.8515, 0.9774, 0.1074, 0.7603, 0.1078, 0.7692, 0.8518, 0.7715, 0.8515, 0.7626, 0.9679, 0.5762, 0.9685, 0.5874, 0.02519, 0.5903, 0.02467, 0.5791, 0.8519, 0.7929, 0.8519, 0.7826, 0.1079, 0.7804, 0.1078, 0.7906, 0.8515, 0.8018, 0.8519, 0.7929, 0.1078, 0.7906, 0.1074, 0.7995, 0.9685, 0.5874, 0.9685, 0.6004, 0.02523, 0.6033, 0.02519, 0.5903, 0.8519, 0.7826, 0.8516, 0.7738, 0.1075, 0.7715, 0.1079, 0.7804, 0.9685, 0.6004, 0.968, 0.6117, 0.02478, 0.6146, 0.02523, 0.6033, 0.3424, 0.8642, 0.1075, 0.8532, 0.1074, 0.8927, 0.3423, 0.9037, 0.3226, 0.6658, 0.02482, 0.6798, 0.02467, 0.6296, 0.3225, 0.6157, 0.8487, 0.804, 0.6137, 0.8136, 0.6136, 0.8532, 0.8486, 0.8436, 0.8487, 0.9068, 0.6137, 0.9164, 0.6136, 0.956, 0.8486, 0.9464, 0.6137, 0.8136, 0.3424, 0.8128, 0.3423, 0.8523, 0.6136, 0.8532, 0.3424, 0.9156, 0.1075, 0.9046, 0.1074, 0.9441, 0.3423, 0.9551, 0.6137, 0.9164, 0.3424, 0.9156, 0.3423, 0.9551, 0.6136, 0.956, 0.3424, 0.8128, 0.1075, 0.8018, 0.1074, 0.8413, 0.3423, 0.8523, 0.8487, 0.8554, 0.6137, 0.865, 0.6136, 0.9046, 0.8486, 0.895, 0.9644, 0.6769, 0.6666, 0.6648, 0.6664, 0.6146, 0.9643, 0.6267, 0.6137, 0.865, 0.3424, 0.8642, 0.3423, 0.9037, 0.6136, 0.9046, 0.6666, 0.6648, 0.3226, 0.6658, 0.3225, 0.6157, 0.6664, 0.6146, 0.7546, 0.2673, 0.7454, 0.2673, 0.75, 0.25, 0.7546, 0.2327, 0.7627, 0.2373, 0.75, 0.25, 0.7454, 0.2673, 0.7373, 0.2627, 0.75, 0.25, 0.7627, 0.2373, 0.7673, 0.2454, 0.75, 0.25, 0.7373, 0.2627, 0.7327, 0.2546, 0.75, 0.25, 0.7673, 0.2454, 0.7673, 0.2546, 0.75, 0.25, 0.7327, 0.2546, 0.7327, 0.2454, 0.75, 0.25, 0.7673, 0.2546, 0.7627, 0.2627, 0.75, 0.25, 0.7373, 0.2373, 0.7454, 0.2327, 0.75, 0.25, 0.7327, 0.2454, 0.7373, 0.2373, 0.75, 0.25, 0.7627, 0.2627, 0.7546, 0.2673, 0.75, 0.25, 0.7454, 0.2327, 0.7546, 0.2327, 0.75, 0.25, 0.933, 0.433, 0.817, 0.5, 0.7977, 0.4279, 0.8803, 0.3803, 0.683, 0.0, 0.817, 6.344e-08, 0.7977, 0.07207, 0.7023, 0.07207, 0.5, 0.183, 0.567, 0.06699, 0.6197, 0.1197, 0.5721, 0.2023, 0.817, 6.344e-08, 0.933, 0.06699, 0.8803, 0.1197, 0.7977, 0.07207, 0.817, 0.5, 0.683, 0.5, 0.7023, 0.4279, 0.7977, 0.4279, 0.933, 0.06699, 1.0, 0.183, 0.9279, 0.2023, 0.8803, 0.1197, 0.683, 0.5, 0.567, 0.433, 0.6197, 0.3803, 0.7023, 0.4279, 1.0, 0.183, 1.0, 0.317, 0.9279, 0.2977, 0.9279, 0.2023, 0.567, 0.433, 0.5, 0.317, 0.5721, 0.2977, 0.6197, 0.3803, 1.0, 0.317, 0.933, 0.433, 0.8803, 0.3803, 0.9279, 0.2977, 0.567, 0.06699, 0.683, 0.0, 0.7023, 0.07207, 0.6197, 0.1197, 0.5, 0.317, 0.5, 0.183, 0.5721, 0.2023, 0.5721, 0.2977, 0.7977, 0.07207, 0.8803, 0.1197, 0.7627, 0.2373, 0.7546, 0.2327, 0.7023, 0.4279, 0.6197, 0.3803, 0.7373, 0.2627, 0.7454, 0.2673, 0.8803, 0.1197, 0.9279, 0.2023, 0.7673, 0.2454, 0.7627, 0.2373, 0.6197, 0.3803, 0.5721, 0.2977, 0.7327, 0.2546, 0.7373, 0.2627, 0.9279, 0.2023, 0.9279, 0.2977, 0.7673, 0.2546, 0.7673, 0.2454, 0.5721, 0.2977, 0.5721, 0.2023, 0.7327, 0.2454, 0.7327, 0.2546, 0.9279, 0.2977, 0.8803, 0.3803, 0.7627, 0.2627, 0.7673, 0.2546, 0.6197, 0.1197, 0.7023, 0.07207, 0.7454, 0.2327, 0.7373, 0.2373, 0.5721, 0.2023, 0.6197, 0.1197, 0.7373, 0.2373, 0.7327, 0.2454, 0.8803, 0.3803, 0.7977, 0.4279, 0.7546, 0.2673, 0.7627, 0.2627, 0.7023, 0.07207, 0.7977, 0.07207, 0.7546, 0.2327, 0.7454, 0.2327, 0.7977, 0.4279, 0.7023, 0.4279, 0.7454, 0.2673, 0.7546, 0.2673, 0.1079, 0.7132, 0.1074, 0.722, 0.1614, 0.7252, 0.1615, 0.7215, 0.02471, 0.5294, 0.02467, 0.5164, 0.09305, 0.52, 0.09307, 0.5254, 0.1074, 0.7323, 0.1078, 0.7412, 0.1615, 0.7331, 0.1613, 0.7295, 0.02467, 0.5164, 0.02512, 0.5052, 0.09324, 0.5154, 0.09305, 0.52, 0.09272, 0.5407, 0.09325, 0.5519, 0.02488, 0.5559, 0.02467, 0.5513, 0.1611, 0.7132, 0.1615, 0.7043, 0.1076, 0.7011, 0.1074, 0.7048, 0.09325, 0.5519, 0.09329, 0.5649, 0.0249, 0.5613, 0.02488, 0.5559, 0.1615, 0.7043, 0.1615, 0.694, 0.1076, 0.6969, 0.1076, 0.7011, 0.09329, 0.5649, 0.09283, 0.5762, 0.02471, 0.566, 0.0249, 0.5613, 0.1615, 0.694, 0.1612, 0.6851, 0.1074, 0.6932, 0.1076, 0.6969, 0.02523, 0.5407, 0.02471, 0.5294, 0.09307, 0.5254, 0.09329, 0.5301, 0.1074, 0.722, 0.1074, 0.7323, 0.1613, 0.7295, 0.1614, 0.7252, 0.433, 0.433, 0.317, 0.5, 0.25, 0.25, 0.06699, 0.06699, 0.183, 8.458e-08, 0.25, 0.25, 0.317, 0.5, 0.183, 0.5, 0.25, 0.25, 0.183, 8.458e-08, 0.317, 0.0, 0.25, 0.25, 0.183, 0.5, 0.06699, 0.433, 0.25, 0.25, 0.433, 0.06699, 0.5, 0.183, 0.25, 0.25, 0.317, 0.0, 0.433, 0.06699, 0.25, 0.25, 0.06699, 0.433, 6.344e-08, 0.317, 0.25, 0.25, 0.5, 0.183, 0.5, 0.317, 0.25, 0.25, 6.344e-08, 0.317, 0.0, 0.183, 0.25, 0.25, 0.5, 0.317, 0.433, 0.433, 0.25, 0.25, 0.0, 0.183, 0.06699, 0.06699, 0.25, 0.25, 0.02467, 0.4874, 0.02467, 0.4744, 0.04892, 0.4809, 0.06668, 0.4632, 0.07318, 0.4744, 0.04892, 0.4809, 0.03117, 0.4987, 0.02467, 0.4874, 0.04892, 0.4809, 0.05542, 0.4567, 0.06668, 0.4632, 0.04892, 0.4809, 0.04242, 0.5052, 0.03117, 0.4987, 0.04892, 0.4809, 0.04242, 0.4567, 0.05542, 0.4567, 0.04892, 0.4809, 0.05542, 0.5052, 0.04242, 0.5052, 0.04892, 0.4809, 0.03117, 0.4632, 0.04242, 0.4567, 0.04892, 0.4809, 0.07318, 0.4874, 0.06668, 0.4987, 0.04892, 0.4809, 0.06668, 0.4987, 0.05542, 0.5052, 0.04892, 0.4809, 0.02467, 0.4744, 0.03117, 0.4632, 0.04892, 0.4809, 0.07318, 0.4744, 0.07318, 0.4874, 0.04892, 0.4809])
me_circle.materials.append(mat_material_004)
me_circle.use_remesh_preserve_volume = False
me_circle.use_remesh_preserve_attributes = False
me_circle.use_mirror_vertex_groups = False
me_circle.update()
me_plane_001 = bpy.data.meshes.new('Plane.001')
me_plane_001.from_pydata([(0.9533, 2.47, 0.0), (0.9533, 2.47, -0.07827), (-1.0, -2.465, -0.03913), (1.0, 2.47, -0.03913), (0.9533, -2.523, -0.03913), (-0.918, 2.523, -0.03913), (0.9533, 0.005533, 0.0), (0.9533, 0.005533, -0.07827), (-1.0, 2.47, -0.03913), (1.0, 0.005533, -0.03913), (-1.0, 0.005533, -0.03913), (0.03529, 2.47, -0.07827), (1.0, -2.465, -0.03913), (0.03529, 0.005533, 0.0), (0.9533, -2.465, 0.0), (0.03529, -2.465, -0.07827), (0.03529, -2.523, -0.03913), (0.9533, -2.465, -0.07827), (0.03529, -2.465, 0.0), (0.9533, 2.523, -0.03913), (0.03529, 2.47, 0.0), (0.03529, 0.005533, -0.07827), (-0.918, -2.465, -0.07827), (-0.918, 0.005533, -0.07827), (-0.918, 2.47, -0.07827), (0.03529, 2.523, -0.03913), (-0.918, 2.47, 0.0), (-0.918, -2.523, -0.03913), (-0.918, 0.005533, 0.0), (-0.918, -2.465, 0.0), (-0.918, -2.508, -0.009783), (-0.918, 2.51, -0.009783), (0.9883, 2.47, -0.009783), (-0.9795, -2.465, -0.009783), (-0.918, -2.508, -0.06848), (-0.918, 2.51, -0.06848), (0.9883, 2.47, -0.06848), (-0.9795, -2.465, -0.06848), (-0.9795, -2.508, -0.03913), (-0.9795, 2.51, -0.03913), (0.9883, 2.51, -0.03913), (0.9883, -2.508, -0.03913), (0.9883, -2.465, -0.009783), (-0.9795, 2.47, -0.009783), (0.9883, -2.465, -0.06848), (-0.9795, 2.47, -0.06848), (0.9533, 1.828, 0.0), (-0.918, 1.828, -0.07827), (-1.0, 1.828, -0.03913), (1.0, 1.828, -0.03913), (0.9883, 0.005533, -0.06848), (-0.9795, 0.005533, -0.06848), (-0.9795, 0.005533, -0.009783), (0.9883, 0.005533, -0.009783), (0.7004, -2.523, -0.03913), (0.7004, 2.47, -0.07827), (0.7004, 2.523, -0.03913), (0.7004, 2.47, 0.0), (0.7004, -2.465, 0.0), (0.7004, 0.005533, -0.07827), (0.7004, -2.465, -0.07827), (0.7004, 0.005533, 0.0), (1.0, -1.818, -0.03913), (0.9533, -1.818, 0.0), (-1.0, -1.818, -0.03913), (-0.918, -1.818, -0.07827), (-0.918, -1.818, 0.0), (0.9533, 1.828, -0.07827), (0.9533, -1.818, -0.07827), (-0.918, 1.828, 0.0), (0.9533, 2.51, -0.06848), (0.9533, 2.51, -0.009783), (0.9533, -2.508, -0.009783), (0.9533, -2.508, -0.06848), (-0.6386, 2.47, 0.0), (-0.6386, -2.465, 0.0), (-0.6386, 0.005533, -0.07827), (-0.6386, -2.523, -0.03913), (0.03529, 1.828, 0.0), (0.03529, -1.818, -0.07827), (0.03529, 1.828, -0.07827), (0.03529, -1.818, 0.0), (0.03529, 2.51, -0.06848), (0.03529, 2.51, -0.009783), (0.03529, -2.508, -0.009783), (0.03529, -2.508, -0.06848), (-0.6386, -2.465, -0.07827), (-0.6386, 2.47, -0.07827), (-0.6386, 2.523, -0.03913), (-0.6386, 0.005533, 0.0), (0.9792, -2.497, -0.01739), (-0.9635, -2.497, -0.01739), (0.9792, 2.499, -0.01739), (-0.9635, 2.499, -0.01739), (0.9792, -2.497, -0.06087), (-0.9635, -2.497, -0.06087), (0.9792, 2.499, -0.06087), (-0.9635, 2.499, -0.06087), (0.9883, 1.828, -0.009783), (-0.9795, 1.828, -0.009783), (0.9883, 1.828, -0.06848), (-0.9795, 1.828, -0.06848), (0.9883, -1.818, -0.06848), (0.9883, -1.818, -0.009783), (-0.9795, -1.818, -0.06848), (-0.9795, -1.818, -0.009783), (0.7004, -2.508, -0.009783), (0.7004, 2.51, -0.009783), (0.7004, -2.508, -0.06848), (0.7004, 2.51, -0.06848), (0.7004, 1.828, 0.0), (0.7004, 1.828, -0.07827), (0.7004, -1.818, 0.0), (0.7004, -1.818, -0.07827), (-0.6386, 1.828, 0.0), (-0.6386, -1.818, 0.0), (-0.6386, -1.818, -0.07827), (-0.6386, 1.828, -0.07827), (-0.6386, 2.51, -0.06848), (-0.6386, -2.508, -0.06848), (-0.6386, 2.51, -0.009783), (-0.6386, -2.508, -0.009783)], [], [(0, 46, 110, 57), (0, 57, 107, 71), (0, 71, 92, 32), (0, 32, 98, 46), (1, 55, 111, 67), (1, 67, 100, 36), (1, 36, 96, 70), (1, 70, 109, 55), (2, 64, 105, 33), (2, 33, 91, 38), (2, 38, 95, 37), (2, 37, 104, 64), (3, 49, 98, 32), (3, 32, 92, 40), (3, 40, 96, 36), (3, 36, 100, 49), (4, 54, 106, 72), (4, 72, 90, 41), (4, 41, 94, 73), (4, 73, 108, 54), (5, 88, 120, 31), (5, 31, 93, 39), (5, 39, 97, 35), (5, 35, 118, 88), (6, 63, 112, 61), (6, 61, 110, 46), (6, 46, 98, 53), (6, 53, 103, 63), (7, 59, 113, 68), (7, 68, 102, 50), (7, 50, 100, 67), (7, 67, 111, 59), (8, 39, 93, 43), (8, 43, 99, 48), (8, 48, 101, 45), (8, 45, 97, 39), (9, 62, 103, 53), (9, 53, 98, 49), (9, 49, 100, 50), (9, 50, 102, 62), (10, 48, 99, 52), (10, 52, 105, 64), (10, 64, 104, 51), (10, 51, 101, 48), (11, 87, 117, 80), (11, 80, 111, 55), (11, 55, 109, 82), (11, 82, 118, 87), (12, 41, 90, 42), (12, 42, 103, 62), (12, 62, 102, 44), (12, 44, 94, 41), (13, 81, 115, 89), (13, 89, 114, 78), (13, 78, 110, 61), (13, 61, 112, 81), (14, 72, 106, 58), (14, 58, 112, 63), (14, 63, 103, 42), (14, 42, 90, 72), (15, 86, 119, 85), (15, 85, 108, 60), (15, 60, 113, 79), (15, 79, 116, 86), (16, 77, 121, 84), (16, 84, 106, 54), (16, 54, 108, 85), (16, 85, 119, 77), (17, 60, 108, 73), (17, 73, 94, 44), (17, 44, 102, 68), (17, 68, 113, 60), (18, 84, 121, 75), (18, 75, 115, 81), (18, 81, 112, 58), (18, 58, 106, 84), (19, 40, 92, 71), (19, 71, 107, 56), (19, 56, 109, 70), (19, 70, 96, 40), (20, 78, 114, 74), (20, 74, 120, 83), (20, 83, 107, 57), (20, 57, 110, 78), (21, 76, 116, 79), (21, 79, 113, 59), (21, 59, 111, 80), (21, 80, 117, 76), (22, 37, 95, 34), (22, 34, 119, 86), (22, 86, 116, 65), (22, 65, 104, 37), (23, 51, 104, 65), (23, 65, 116, 76), (23, 76, 117, 47), (23, 47, 101, 51), (24, 45, 101, 47), (24, 47, 117, 87), (24, 87, 118, 35), (24, 35, 97, 45), (25, 56, 107, 83), (25, 83, 120, 88), (25, 88, 118, 82), (25, 82, 109, 56), (26, 69, 99, 43), (26, 43, 93, 31), (26, 31, 120, 74), (26, 74, 114, 69), (27, 38, 91, 30), (27, 30, 121, 77), (27, 77, 119, 34), (27, 34, 95, 38), (28, 66, 105, 52), (28, 52, 99, 69), (28, 69, 114, 89), (28, 89, 115, 66), (29, 30, 91, 33), (29, 33, 105, 66), (29, 66, 115, 75), (29, 75, 121, 30)])
me_plane_001.polygons.foreach_set('use_smooth', [True] * 120)
me_plane_001.use_remesh_preserve_volume = False
me_plane_001.use_remesh_preserve_attributes = False
me_plane_001.use_mirror_vertex_groups = False
me_plane_001.update()

# ---- objects
ob_radio = bpy.data.objects.new('Radio', me_plane_004)
ob_towel = bpy.data.objects.new('Towel', me_plane_003)
ob_unbrella = bpy.data.objects.new('Unbrella', me_circle)
ob_high_poly_mat = bpy.data.objects.new('HIGH POLY MAT', me_plane_001)

# ---- transforms, parenting, visibility, modifiers, constraints
ob_radio.location = (0.5579, -2.146, 0.0)
ob_radio.rotation_euler = (0.0, -0.0, -0.4768)
ob_radio.lineart.crease_threshold = 0.0
_m = ob_radio.modifiers.new('EdgeSplit', 'EDGE_SPLIT')
_m.split_angle = 0.9425
ob_towel.location = (-1.849, -2.671, 0.0)
ob_towel.lineart.crease_threshold = 0.0
ob_unbrella.location = (0.0, 0.0, 0.0)
ob_unbrella.lineart.crease_threshold = 0.0
_m = ob_unbrella.modifiers.new('EdgeSplit', 'EDGE_SPLIT')
_m.split_angle = 0.6458
ob_high_poly_mat.location = (9.0, 0.0, 0.0)
ob_high_poly_mat.lineart.crease_threshold = 0.0
_m = ob_high_poly_mat.modifiers.new('Multires', 'MULTIRES')
_m.uv_smooth = 'PRESERVE_CORNERS'
_m.quality = 3
_m.levels = 4
_m.sculpt_levels = 4
_m.render_levels = 4
_m.show_only_control_edges = False

# ---- collection membership
col_collection_1.objects.link(ob_radio)
col_collection_1.objects.link(ob_towel)
col_collection_1.objects.link(ob_unbrella)
col_collection_20.objects.link(ob_high_poly_mat)

# ---- scene / render settings (as saved in the file)
scene.frame_start = 1; scene.frame_end = 250; scene.frame_set(4)
scene.render.engine = 'BLENDER_EEVEE_NEXT'
scene.render.image_settings.color_mode = 'RGB'
scene.render.image_settings.compression = 90
scene.render.resolution_percentage = 50
scene.render.dither_intensity = 0.0
scene.render.bake_margin = 2
scene.cycles.use_denoising = False
scene.cycles.samples = 10
scene.cycles.sampling_pattern = 'TABULATED_SOBOL'
scene.cycles.light_sampling_threshold = 0.0
scene.cycles.use_adaptive_sampling = False
scene.cycles.use_light_tree = False
scene.cycles.blur_glossy = 0.0
scene.cycles.volume_bounces = 1
scene.cycles.pixel_filter_type = 'GAUSSIAN'
scene.cycles.sample_clamp_indirect = 0.0
scene.view_settings.view_transform = 'Standard'
bpy.context.view_layer.update()

# ---- added for rendering (the .blend has no active camera and no usable light): camera, sun
cam_auto = bpy.data.cameras.new('AutoCamera')
cam_auto.lens = 50.0
cam_auto.sensor_width = 36.0
cam_auto.clip_end = 1000.0
ob_auto_camera = bpy.data.objects.new('AutoCamera', cam_auto)
scene.collection.objects.link(ob_auto_camera)
ob_auto_camera.location = (10.0582, -13.1963, 10.1066)
ob_auto_camera.rotation_euler = (1.09748, -7.21219e-08, 0.694738)
scene.camera = ob_auto_camera
light_auto_sun = bpy.data.lights.new('AutoSun', 'SUN')
light_auto_sun.energy = 3.0
light_auto_sun.angle = 0.0523599
ob_auto_sun = bpy.data.objects.new('AutoSun', light_auto_sun)
scene.collection.objects.link(ob_auto_sun)
ob_auto_sun.rotation_euler = (0.872665, 0.174533, 0.523599)
bpy.context.view_layer.update()
